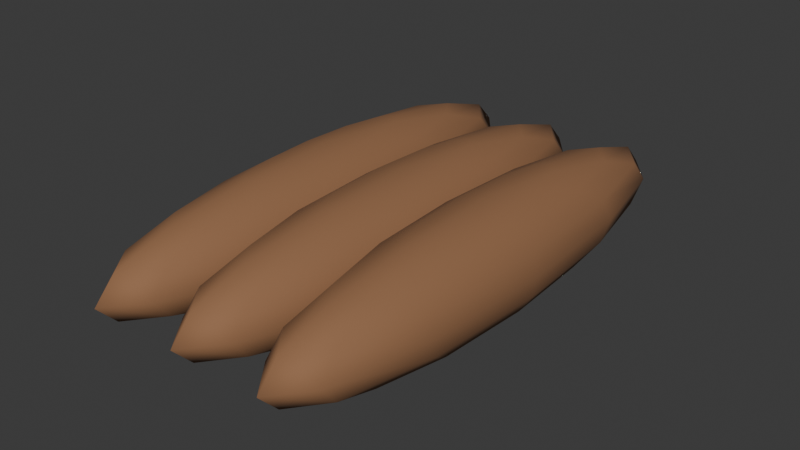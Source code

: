 # Source: wood.blend  (saved by Blender 4.5.90; exported with 4.5.12 LTS)
import bpy
from mathutils import Matrix  # noqa: F401  (used for matrix-valued properties, if any)

bpy.ops.wm.read_factory_settings(use_empty=True)
scene = bpy.context.scene
scene.name = 'Scene'

# ---- collections
col_collection = bpy.data.collections.new('Collection'); scene.collection.children.link(col_collection)

# ---- materials (node trees are filled in below, after node groups)
mat_cut_wood = bpy.data.materials.new('cut wood')
mat_cut_wood.diffuse_color = (0.29, 0.14, 0.065, 1.0)

# ---- material node trees
mat_cut_wood.use_nodes = True; mat_cut_wood.node_tree.nodes.clear()
_N = mat_cut_wood.node_tree.nodes; _L = mat_cut_wood.node_tree.links
n0 = _N.new('ShaderNodeBsdfPrincipled'); n0.name = 'Principled BSDF'; n0.location = (-200, 100)
n0.inputs[0].default_value = (0.29, 0.14, 0.065, 1.0)
n0.inputs[2].default_value = 0.85
n1 = _N.new('ShaderNodeOutputMaterial'); n1.name = 'Material Output'; n1.location = (200, 100)
_L.new(n0.outputs[0], n1.inputs[0])
n1.is_active_output = True

# ---- world
world_world = bpy.data.worlds.new('World'); scene.world = world_world
world_world.use_nodes = True; world_world.node_tree.nodes.clear()
_N = world_world.node_tree.nodes; _L = world_world.node_tree.links
n0 = _N.new('ShaderNodeOutputWorld'); n0.name = 'World Output'; n0.location = (200, 100)
n1 = _N.new('ShaderNodeBackground'); n1.name = 'Background'; n1.location = (-200, 100)
n1.inputs[0].default_value = (0.05088, 0.05088, 0.05088, 1.0)
_L.new(n1.outputs[0], n0.inputs[0])
n0.is_active_output = True
world_world.color = (0.05088, 0.05088, 0.05088)
world_world.sun_shadow_jitter_overblur = 0.0

# ---- meshes
me_sphere_019 = bpy.data.meshes.new('Sphere.019')
me_sphere_019.from_pydata([(0.0, 0.3677, 0.07778), (0.02105, 0.1723, 0.1016), (0.03889, 0.3184, 0.07778), (0.05081, 0.4161, 0.0421), (0.055, 0.4503, 0.0), (0.05081, 0.4161, -0.0421), (0.03889, 0.3184, -0.07778), (0.02105, 0.1723, -0.1016), (0.03646, 0.0995, 0.1016), (0.06736, 0.1838, 0.07778), (0.08801, 0.2402, 0.0421), (0.09526, 0.26, 0.0), (0.08801, 0.2402, -0.0421), (0.06736, 0.1838, -0.07778), (0.03646, 0.0995, -0.1016), (0.0421, -7.749e-09, 0.1016), (0.07778, -1.55e-08, 0.07778), (0.1016, -1.55e-08, 0.0421), (0.11, 0.0, 0.0), (0.1016, -1.55e-08, -0.0421), (0.07778, -1.55e-08, -0.07778), (0.0421, -7.749e-09, -0.1016), (0.03646, -0.0995, 0.1016), (0.06736, -0.1838, 0.07778), (0.08801, -0.2402, 0.0421), (0.09526, -0.26, 0.0), (0.08801, -0.2402, -0.0421), (0.06736, -0.1838, -0.07778), (0.03646, -0.0995, -0.1016), (0.02105, -0.1723, 0.1016), (0.03889, -0.3184, 0.07778), (0.05081, -0.4161, 0.0421), (0.055, -0.4503, 0.0), (0.05081, -0.4161, -0.0421), (0.03889, -0.3184, -0.07778), (0.02105, -0.1723, -0.1016), (0.0, -0.199, 0.1016), (-6.557e-09, -0.3677, 0.07778), (0.0, -0.4804, 0.0421), (0.0, -0.52, 0.0), (0.0, -0.4804, -0.0421), (-6.557e-09, -0.3677, -0.07778), (0.0, -0.199, -0.1016), (-0.02105, -0.1723, 0.1016), (-0.03889, -0.3184, 0.07778), (-0.05081, -0.4161, 0.0421), (-0.055, -0.4503, 0.0), (-0.05081, -0.4161, -0.0421), (-0.03889, -0.3184, -0.07778), (-0.02105, -0.1723, -0.1016), (0.0, 0.0, 0.11), (-0.03646, -0.0995, 0.1016), (-0.06736, -0.1838, 0.07778), (-0.08801, -0.2402, 0.0421), (-0.09526, -0.26, 0.0), (-0.08801, -0.2402, -0.0421), (-0.06736, -0.1838, -0.07778), (-0.03646, -0.0995, -0.1016), (0.0, 0.0, -0.11), (-0.0421, -7.749e-09, 0.1016), (-0.07778, 6.199e-08, 0.07778), (-0.1016, -1.55e-08, 0.0421), (-0.11, 0.0, 0.0), (-0.1016, -1.55e-08, -0.0421), (-0.07778, 6.199e-08, -0.07778), (-0.0421, -7.749e-09, -0.1016), (-0.03646, 0.0995, 0.1016), (-0.06736, 0.1838, 0.07778), (-0.08801, 0.2402, 0.0421), (-0.09526, 0.26, 0.0), (-0.08801, 0.2402, -0.0421), (-0.06736, 0.1838, -0.07778), (-0.03646, 0.0995, -0.1016), (-0.02105, 0.1723, 0.1016), (-0.03889, 0.3184, 0.07778), (-0.05081, 0.4161, 0.0421), (-0.055, 0.4503, 0.0), (-0.05081, 0.4161, -0.0421), (-0.03889, 0.3184, -0.07778), (-0.02105, 0.1723, -0.1016), (-1.639e-09, 0.199, 0.1016), (-3.278e-09, 0.4804, 0.0421), (0.0, 0.52, 0.0), (-3.278e-09, 0.4804, -0.0421), (1.311e-08, 0.3677, -0.07778), (-1.639e-09, 0.199, -0.1016), (0.18, 0.3677, 0.07778), (0.201, 0.1723, 0.1016), (0.2189, 0.3184, 0.07778), (0.2308, 0.4161, 0.0421), (0.235, 0.4503, 0.0), (0.2308, 0.4161, -0.0421), (0.2189, 0.3184, -0.07778), (0.201, 0.1723, -0.1016), (0.2165, 0.0995, 0.1016), (0.2474, 0.1838, 0.07778), (0.268, 0.2402, 0.0421), (0.2753, 0.26, 0.0), (0.268, 0.2402, -0.0421), (0.2474, 0.1838, -0.07778), (0.2165, 0.0995, -0.1016), (0.2221, -7.749e-09, 0.1016), (0.2578, -1.55e-08, 0.07778), (0.2816, -1.55e-08, 0.0421), (0.29, 0.0, 0.0), (0.2816, -1.55e-08, -0.0421), (0.2578, -1.55e-08, -0.07778), (0.2221, -7.749e-09, -0.1016), (0.2165, -0.0995, 0.1016), (0.2474, -0.1838, 0.07778), (0.268, -0.2402, 0.0421), (0.2753, -0.26, 0.0), (0.268, -0.2402, -0.0421), (0.2474, -0.1838, -0.07778), (0.2165, -0.0995, -0.1016), (0.201, -0.1723, 0.1016), (0.2189, -0.3184, 0.07778), (0.2308, -0.4161, 0.0421), (0.235, -0.4503, 0.0), (0.2308, -0.4161, -0.0421), (0.2189, -0.3184, -0.07778), (0.201, -0.1723, -0.1016), (0.18, -0.199, 0.1016), (0.18, -0.3677, 0.07778), (0.18, -0.4804, 0.0421), (0.18, -0.52, 0.0), (0.18, -0.4804, -0.0421), (0.18, -0.3677, -0.07778), (0.18, -0.199, -0.1016), (0.159, -0.1723, 0.1016), (0.1411, -0.3184, 0.07778), (0.1292, -0.4161, 0.0421), (0.125, -0.4503, 0.0), (0.1292, -0.4161, -0.0421), (0.1411, -0.3184, -0.07778), (0.159, -0.1723, -0.1016), (0.18, 0.0, 0.11), (0.1435, -0.0995, 0.1016), (0.1126, -0.1838, 0.07778), (0.09199, -0.2402, 0.0421), (0.08474, -0.26, 0.0), (0.09199, -0.2402, -0.0421), (0.1126, -0.1838, -0.07778), (0.1435, -0.0995, -0.1016), (0.18, 0.0, -0.11), (0.1379, -7.749e-09, 0.1016), (0.1022, 6.199e-08, 0.07778), (0.07837, -1.55e-08, 0.0421), (0.07, 0.0, 0.0), (0.07837, -1.55e-08, -0.0421), (0.1022, 6.199e-08, -0.07778), (0.1379, -7.749e-09, -0.1016), (0.1435, 0.0995, 0.1016), (0.1126, 0.1838, 0.07778), (0.09199, 0.2402, 0.0421), (0.08474, 0.26, 0.0), (0.09199, 0.2402, -0.0421), (0.1126, 0.1838, -0.07778), (0.1435, 0.0995, -0.1016), (0.159, 0.1723, 0.1016), (0.1411, 0.3184, 0.07778), (0.1292, 0.4161, 0.0421), (0.125, 0.4503, 0.0), (0.1292, 0.4161, -0.0421), (0.1411, 0.3184, -0.07778), (0.159, 0.1723, -0.1016), (0.18, 0.199, 0.1016), (0.18, 0.4804, 0.0421), (0.18, 0.52, 0.0), (0.18, 0.4804, -0.0421), (0.18, 0.3677, -0.07778), (0.18, 0.199, -0.1016), (0.36, 0.3677, 0.07778), (0.381, 0.1723, 0.1016), (0.3989, 0.3184, 0.07778), (0.4108, 0.4161, 0.0421), (0.415, 0.4503, 0.0), (0.4108, 0.4161, -0.0421), (0.3989, 0.3184, -0.07778), (0.381, 0.1723, -0.1016), (0.3965, 0.0995, 0.1016), (0.4274, 0.1838, 0.07778), (0.448, 0.2402, 0.0421), (0.4553, 0.26, 0.0), (0.448, 0.2402, -0.0421), (0.4274, 0.1838, -0.07778), (0.3965, 0.0995, -0.1016), (0.4021, -7.749e-09, 0.1016), (0.4378, -1.55e-08, 0.07778), (0.4616, -1.55e-08, 0.0421), (0.47, 0.0, 0.0), (0.4616, -1.55e-08, -0.0421), (0.4378, -1.55e-08, -0.07778), (0.4021, -7.749e-09, -0.1016), (0.3965, -0.0995, 0.1016), (0.4274, -0.1838, 0.07778), (0.448, -0.2402, 0.0421), (0.4553, -0.26, 0.0), (0.448, -0.2402, -0.0421), (0.4274, -0.1838, -0.07778), (0.3965, -0.0995, -0.1016), (0.381, -0.1723, 0.1016), (0.3989, -0.3184, 0.07778), (0.4108, -0.4161, 0.0421), (0.415, -0.4503, 0.0), (0.4108, -0.4161, -0.0421), (0.3989, -0.3184, -0.07778), (0.381, -0.1723, -0.1016), (0.36, -0.199, 0.1016), (0.36, -0.3677, 0.07778), (0.36, -0.4804, 0.0421), (0.36, -0.52, 0.0), (0.36, -0.4804, -0.0421), (0.36, -0.3677, -0.07778), (0.36, -0.199, -0.1016), (0.339, -0.1723, 0.1016), (0.3211, -0.3184, 0.07778), (0.3092, -0.4161, 0.0421), (0.305, -0.4503, 0.0), (0.3092, -0.4161, -0.0421), (0.3211, -0.3184, -0.07778), (0.339, -0.1723, -0.1016), (0.36, 0.0, 0.11), (0.3235, -0.0995, 0.1016), (0.2926, -0.1838, 0.07778), (0.272, -0.2402, 0.0421), (0.2647, -0.26, 0.0), (0.272, -0.2402, -0.0421), (0.2926, -0.1838, -0.07778), (0.3235, -0.0995, -0.1016), (0.36, 0.0, -0.11), (0.3179, -7.749e-09, 0.1016), (0.2822, 6.199e-08, 0.07778), (0.2584, -1.55e-08, 0.0421), (0.25, 0.0, 0.0), (0.2584, -1.55e-08, -0.0421), (0.2822, 6.199e-08, -0.07778), (0.3179, -7.749e-09, -0.1016), (0.3235, 0.0995, 0.1016), (0.2926, 0.1838, 0.07778), (0.272, 0.2402, 0.0421), (0.2647, 0.26, 0.0), (0.272, 0.2402, -0.0421), (0.2926, 0.1838, -0.07778), (0.3235, 0.0995, -0.1016), (0.339, 0.1723, 0.1016), (0.3211, 0.3184, 0.07778), (0.3092, 0.4161, 0.0421), (0.305, 0.4503, 0.0), (0.3092, 0.4161, -0.0421), (0.3211, 0.3184, -0.07778), (0.339, 0.1723, -0.1016), (0.36, 0.199, 0.1016), (0.36, 0.4804, 0.0421), (0.36, 0.52, 0.0), (0.36, 0.4804, -0.0421), (0.36, 0.3677, -0.07778), (0.36, 0.199, -0.1016)], [], [(82, 81, 3, 4), (0, 80, 1, 2), (85, 84, 6, 7), (83, 82, 4, 5), (81, 0, 2, 3), (80, 50, 1), (58, 85, 7), (84, 83, 5, 6), (7, 6, 13, 14), (5, 4, 11, 12), (3, 2, 9, 10), (1, 50, 8), (58, 7, 14), (6, 5, 12, 13), (4, 3, 10, 11), (2, 1, 8, 9), (8, 50, 15), (58, 14, 21), (13, 12, 19, 20), (11, 10, 17, 18), (9, 8, 15, 16), (14, 13, 20, 21), (12, 11, 18, 19), (10, 9, 16, 17), (20, 19, 26, 27), (18, 17, 24, 25), (16, 15, 22, 23), (21, 20, 27, 28), (19, 18, 25, 26), (17, 16, 23, 24), (15, 50, 22), (58, 21, 28), (28, 27, 34, 35), (26, 25, 32, 33), (24, 23, 30, 31), (22, 50, 29), (58, 28, 35), (27, 26, 33, 34), (25, 24, 31, 32), (23, 22, 29, 30), (33, 32, 39, 40), (31, 30, 37, 38), (29, 50, 36), (58, 35, 42), (34, 33, 40, 41), (32, 31, 38, 39), (30, 29, 36, 37), (35, 34, 41, 42), (58, 42, 49), (41, 40, 47, 48), (39, 38, 45, 46), (37, 36, 43, 44), (42, 41, 48, 49), (40, 39, 46, 47), (38, 37, 44, 45), (36, 50, 43), (46, 45, 53, 54), (44, 43, 51, 52), (49, 48, 56, 57), (47, 46, 54, 55), (45, 44, 52, 53), (43, 50, 51), (58, 49, 57), (48, 47, 55, 56), (57, 56, 64, 65), (55, 54, 62, 63), (53, 52, 60, 61), (51, 50, 59), (58, 57, 65), (56, 55, 63, 64), (54, 53, 61, 62), (52, 51, 59, 60), (61, 60, 67, 68), (59, 50, 66), (58, 65, 72), (64, 63, 70, 71), (62, 61, 68, 69), (60, 59, 66, 67), (65, 64, 71, 72), (63, 62, 69, 70), (58, 72, 79), (71, 70, 77, 78), (69, 68, 75, 76), (67, 66, 73, 74), (72, 71, 78, 79), (70, 69, 76, 77), (68, 67, 74, 75), (66, 50, 73), (74, 73, 80, 0), (79, 78, 84, 85), (77, 76, 82, 83), (75, 74, 0, 81), (73, 50, 80), (58, 79, 85), (78, 77, 83, 84), (76, 75, 81, 82), (170, 169, 91, 92), (168, 167, 89, 90), (86, 166, 87, 88), (171, 170, 92, 93), (169, 168, 90, 91), (167, 86, 88, 89), (166, 136, 87), (144, 171, 93), (93, 92, 99, 100), (91, 90, 97, 98), (89, 88, 95, 96), (87, 136, 94), (144, 93, 100), (92, 91, 98, 99), (90, 89, 96, 97), (88, 87, 94, 95), (96, 95, 102, 103), (94, 136, 101), (144, 100, 107), (99, 98, 105, 106), (97, 96, 103, 104), (95, 94, 101, 102), (100, 99, 106, 107), (98, 97, 104, 105), (144, 107, 114), (106, 105, 112, 113), (104, 103, 110, 111), (102, 101, 108, 109), (107, 106, 113, 114), (105, 104, 111, 112), (103, 102, 109, 110), (101, 136, 108), (109, 108, 115, 116), (114, 113, 120, 121), (112, 111, 118, 119), (110, 109, 116, 117), (108, 136, 115), (144, 114, 121), (113, 112, 119, 120), (111, 110, 117, 118), (121, 120, 127, 128), (119, 118, 125, 126), (117, 116, 123, 124), (115, 136, 122), (144, 121, 128), (120, 119, 126, 127), (118, 117, 124, 125), (116, 115, 122, 123), (122, 136, 129), (144, 128, 135), (127, 126, 133, 134), (125, 124, 131, 132), (123, 122, 129, 130), (128, 127, 134, 135), (126, 125, 132, 133), (124, 123, 130, 131), (134, 133, 141, 142), (132, 131, 139, 140), (130, 129, 137, 138), (135, 134, 142, 143), (133, 132, 140, 141), (131, 130, 138, 139), (129, 136, 137), (144, 135, 143), (143, 142, 150, 151), (141, 140, 148, 149), (139, 138, 146, 147), (137, 136, 145), (144, 143, 151), (142, 141, 149, 150), (140, 139, 147, 148), (138, 137, 145, 146), (149, 148, 155, 156), (147, 146, 153, 154), (145, 136, 152), (144, 151, 158), (150, 149, 156, 157), (148, 147, 154, 155), (146, 145, 152, 153), (151, 150, 157, 158), (144, 158, 165), (157, 156, 163, 164), (155, 154, 161, 162), (153, 152, 159, 160), (158, 157, 164, 165), (156, 155, 162, 163), (154, 153, 160, 161), (152, 136, 159), (162, 161, 167, 168), (160, 159, 166, 86), (165, 164, 170, 171), (163, 162, 168, 169), (161, 160, 86, 167), (159, 136, 166), (144, 165, 171), (164, 163, 169, 170), (230, 257, 179), (256, 255, 177, 178), (254, 253, 175, 176), (172, 252, 173, 174), (257, 256, 178, 179), (255, 254, 176, 177), (253, 172, 174, 175), (252, 222, 173), (179, 178, 185, 186), (177, 176, 183, 184), (175, 174, 181, 182), (173, 222, 180), (230, 179, 186), (178, 177, 184, 185), (176, 175, 182, 183), (174, 173, 180, 181), (184, 183, 190, 191), (182, 181, 188, 189), (180, 222, 187), (230, 186, 193), (185, 184, 191, 192), (183, 182, 189, 190), (181, 180, 187, 188), (186, 185, 192, 193), (230, 193, 200), (192, 191, 198, 199), (190, 189, 196, 197), (188, 187, 194, 195), (193, 192, 199, 200), (191, 190, 197, 198), (189, 188, 195, 196), (187, 222, 194), (197, 196, 203, 204), (195, 194, 201, 202), (200, 199, 206, 207), (198, 197, 204, 205), (196, 195, 202, 203), (194, 222, 201), (230, 200, 207), (199, 198, 205, 206), (207, 206, 213, 214), (205, 204, 211, 212), (203, 202, 209, 210), (201, 222, 208), (230, 207, 214), (206, 205, 212, 213), (204, 203, 210, 211), (202, 201, 208, 209), (210, 209, 216, 217), (208, 222, 215), (230, 214, 221), (213, 212, 219, 220), (211, 210, 217, 218), (209, 208, 215, 216), (214, 213, 220, 221), (212, 211, 218, 219), (230, 221, 229), (220, 219, 227, 228), (218, 217, 225, 226), (216, 215, 223, 224), (221, 220, 228, 229), (219, 218, 226, 227), (217, 216, 224, 225), (215, 222, 223), (224, 223, 231, 232), (229, 228, 236, 237), (227, 226, 234, 235), (225, 224, 232, 233), (223, 222, 231), (230, 229, 237), (228, 227, 235, 236), (226, 225, 233, 234), (237, 236, 243, 244), (235, 234, 241, 242), (233, 232, 239, 240), (231, 222, 238), (230, 237, 244), (236, 235, 242, 243), (234, 233, 240, 241), (232, 231, 238, 239), (238, 222, 245), (230, 244, 251), (243, 242, 249, 250), (241, 240, 247, 248), (239, 238, 245, 246), (244, 243, 250, 251), (242, 241, 248, 249), (240, 239, 246, 247), (250, 249, 255, 256), (248, 247, 253, 254), (246, 245, 252, 172), (251, 250, 256, 257), (249, 248, 254, 255), (247, 246, 172, 253), (245, 222, 252), (230, 251, 257)])
me_sphere_019.polygons.foreach_set('use_smooth', [True] * 288)
_uv = me_sphere_019.uv_layers.new(name='UVMap')
_uv.uv.foreach_set('vector', [0.75, 0.5, 0.75, 0.625, 0.6667, 0.625, 0.6667, 0.5, 0.75, 0.75, 0.75, 0.875, 0.6667, 0.875, 0.6667, 0.75, 0.75, 0.125, 0.75, 0.25, 0.6667, 0.25, 0.6667, 0.125, 0.75, 0.375, 0.75, 0.5, 0.6667, 0.5, 0.6667, 0.375, 0.75, 0.625, 0.75, 0.75, 0.6667, 0.75, 0.6667, 0.625, 0.75, 0.875, 0.7083, 1.0, 0.6667, 0.875, 0.7083, 0.0, 0.75, 0.125, 0.6667, 0.125, 0.75, 0.25, 0.75, 0.375, 0.6667, 0.375, 0.6667, 0.25, 0.6667, 0.125, 0.6667, 0.25, 0.5833, 0.25, 0.5833, 0.125, 0.6667, 0.375, 0.6667, 0.5, 0.5833, 0.5, 0.5833, 0.375, 0.6667, 0.625, 0.6667, 0.75, 0.5833, 0.75, 0.5833, 0.625, 0.6667, 0.875, 0.625, 1.0, 0.5833, 0.875, 0.625, 0.0, 0.6667, 0.125, 0.5833, 0.125, 0.6667, 0.25, 0.6667, 0.375, 0.5833, 0.375, 0.5833, 0.25, 0.6667, 0.5, 0.6667, 0.625, 0.5833, 0.625, 0.5833, 0.5, 0.6667, 0.75, 0.6667, 0.875, 0.5833, 0.875, 0.5833, 0.75, 0.5833, 0.875, 0.5417, 1.0, 0.5, 0.875, 0.5417, 0.0, 0.5833, 0.125, 0.5, 0.125, 0.5833, 0.25, 0.5833, 0.375, 0.5, 0.375, 0.5, 0.25, 0.5833, 0.5, 0.5833, 0.625, 0.5, 0.625, 0.5, 0.5, 0.5833, 0.75, 0.5833, 0.875, 0.5, 0.875, 0.5, 0.75, 0.5833, 0.125, 0.5833, 0.25, 0.5, 0.25, 0.5, 0.125, 0.5833, 0.375, 0.5833, 0.5, 0.5, 0.5, 0.5, 0.375, 0.5833, 0.625, 0.5833, 0.75, 0.5, 0.75, 0.5, 0.625, 0.5, 0.25, 0.5, 0.375, 0.4167, 0.375, 0.4167, 0.25, 0.5, 0.5, 0.5, 0.625, 0.4167, 0.625, 0.4167, 0.5, 0.5, 0.75, 0.5, 0.875, 0.4167, 0.875, 0.4167, 0.75, 0.5, 0.125, 0.5, 0.25, 0.4167, 0.25, 0.4167, 0.125, 0.5, 0.375, 0.5, 0.5, 0.4167, 0.5, 0.4167, 0.375, 0.5, 0.625, 0.5, 0.75, 0.4167, 0.75, 0.4167, 0.625, 0.5, 0.875, 0.4583, 1.0, 0.4167, 0.875, 0.4583, 0.0, 0.5, 0.125, 0.4167, 0.125, 0.4167, 0.125, 0.4167, 0.25, 0.3333, 0.25, 0.3333, 0.125, 0.4167, 0.375, 0.4167, 0.5, 0.3333, 0.5, 0.3333, 0.375, 0.4167, 0.625, 0.4167, 0.75, 0.3333, 0.75, 0.3333, 0.625, 0.4167, 0.875, 0.375, 1.0, 0.3333, 0.875, 0.375, 0.0, 0.4167, 0.125, 0.3333, 0.125, 0.4167, 0.25, 0.4167, 0.375, 0.3333, 0.375, 0.3333, 0.25, 0.4167, 0.5, 0.4167, 0.625, 0.3333, 0.625, 0.3333, 0.5, 0.4167, 0.75, 0.4167, 0.875, 0.3333, 0.875, 0.3333, 0.75, 0.3333, 0.375, 0.3333, 0.5, 0.25, 0.5, 0.25, 0.375, 0.3333, 0.625, 0.3333, 0.75, 0.25, 0.75, 0.25, 0.625, 0.3333, 0.875, 0.2917, 1.0, 0.25, 0.875, 0.2917, 0.0, 0.3333, 0.125, 0.25, 0.125, 0.3333, 0.25, 0.3333, 0.375, 0.25, 0.375, 0.25, 0.25, 0.3333, 0.5, 0.3333, 0.625, 0.25, 0.625, 0.25, 0.5, 0.3333, 0.75, 0.3333, 0.875, 0.25, 0.875, 0.25, 0.75, 0.3333, 0.125, 0.3333, 0.25, 0.25, 0.25, 0.25, 0.125, 0.2083, 0.0, 0.25, 0.125, 0.1667, 0.125, 0.25, 0.25, 0.25, 0.375, 0.1667, 0.375, 0.1667, 0.25, 0.25, 0.5, 0.25, 0.625, 0.1667, 0.625, 0.1667, 0.5, 0.25, 0.75, 0.25, 0.875, 0.1667, 0.875, 0.1667, 0.75, 0.25, 0.125, 0.25, 0.25, 0.1667, 0.25, 0.1667, 0.125, 0.25, 0.375, 0.25, 0.5, 0.1667, 0.5, 0.1667, 0.375, 0.25, 0.625, 0.25, 0.75, 0.1667, 0.75, 0.1667, 0.625, 0.25, 0.875, 0.2083, 1.0, 0.1667, 0.875, 0.1667, 0.5, 0.1667, 0.625, 0.08333, 0.625, 0.08333, 0.5, 0.1667, 0.75, 0.1667, 0.875, 0.08333, 0.875, 0.08333, 0.75, 0.1667, 0.125, 0.1667, 0.25, 0.08333, 0.25, 0.08333, 0.125, 0.1667, 0.375, 0.1667, 0.5, 0.08333, 0.5, 0.08333, 0.375, 0.1667, 0.625, 0.1667, 0.75, 0.08333, 0.75, 0.08333, 0.625, 0.1667, 0.875, 0.125, 1.0, 0.08333, 0.875, 0.125, 0.0, 0.1667, 0.125, 0.08333, 0.125, 0.1667, 0.25, 0.1667, 0.375, 0.08333, 0.375, 0.08333, 0.25, 0.08333, 0.125, 0.08333, 0.25, 0.0, 0.25, 2.98e-08, 0.125, 0.08333, 0.375, 0.08333, 0.5, 0.0, 0.5, 2.98e-08, 0.375, 0.08333, 0.625, 0.08333, 0.75, 0.0, 0.75, 2.98e-08, 0.625, 0.08333, 0.875, 0.04167, 1.0, 2.98e-08, 0.875, 0.04167, 0.0, 0.08333, 0.125, 2.98e-08, 0.125, 0.08333, 0.25, 0.08333, 0.375, 2.98e-08, 0.375, 0.0, 0.25, 0.08333, 0.5, 0.08333, 0.625, 2.98e-08, 0.625, 0.0, 0.5, 0.08333, 0.75, 0.08333, 0.875, 2.98e-08, 0.875, 0.0, 0.75, 1.0, 0.625, 1.0, 0.75, 0.9167, 0.75, 0.9167, 0.625, 1.0, 0.875, 0.9583, 1.0, 0.9167, 0.875, 0.9583, 0.0, 1.0, 0.125, 0.9167, 0.125, 1.0, 0.25, 1.0, 0.375, 0.9167, 0.375, 0.9167, 0.25, 1.0, 0.5, 1.0, 0.625, 0.9167, 0.625, 0.9167, 0.5, 1.0, 0.75, 1.0, 0.875, 0.9167, 0.875, 0.9167, 0.75, 1.0, 0.125, 1.0, 0.25, 0.9167, 0.25, 0.9167, 0.125, 1.0, 0.375, 1.0, 0.5, 0.9167, 0.5, 0.9167, 0.375, 0.875, 0.0, 0.9167, 0.125, 0.8333, 0.125, 0.9167, 0.25, 0.9167, 0.375, 0.8333, 0.375, 0.8333, 0.25, 0.9167, 0.5, 0.9167, 0.625, 0.8333, 0.625, 0.8333, 0.5, 0.9167, 0.75, 0.9167, 0.875, 0.8333, 0.875, 0.8333, 0.75, 0.9167, 0.125, 0.9167, 0.25, 0.8333, 0.25, 0.8333, 0.125, 0.9167, 0.375, 0.9167, 0.5, 0.8333, 0.5, 0.8333, 0.375, 0.9167, 0.625, 0.9167, 0.75, 0.8333, 0.75, 0.8333, 0.625, 0.9167, 0.875, 0.875, 1.0, 0.8333, 0.875, 0.8333, 0.75, 0.8333, 0.875, 0.75, 0.875, 0.75, 0.75, 0.8333, 0.125, 0.8333, 0.25, 0.75, 0.25, 0.75, 0.125, 0.8333, 0.375, 0.8333, 0.5, 0.75, 0.5, 0.75, 0.375, 0.8333, 0.625, 0.8333, 0.75, 0.75, 0.75, 0.75, 0.625, 0.8333, 0.875, 0.7917, 1.0, 0.75, 0.875, 0.7917, 0.0, 0.8333, 0.125, 0.75, 0.125, 0.8333, 0.25, 0.8333, 0.375, 0.75, 0.375, 0.75, 0.25, 0.8333, 0.5, 0.8333, 0.625, 0.75, 0.625, 0.75, 0.5, 0.75, 0.25, 0.75, 0.375, 0.6667, 0.375, 0.6667, 0.25, 0.75, 0.5, 0.75, 0.625, 0.6667, 0.625, 0.6667, 0.5, 0.75, 0.75, 0.75, 0.875, 0.6667, 0.875, 0.6667, 0.75, 0.75, 0.125, 0.75, 0.25, 0.6667, 0.25, 0.6667, 0.125, 0.75, 0.375, 0.75, 0.5, 0.6667, 0.5, 0.6667, 0.375, 0.75, 0.625, 0.75, 0.75, 0.6667, 0.75, 0.6667, 0.625, 0.75, 0.875, 0.7083, 1.0, 0.6667, 0.875, 0.7083, 0.0, 0.75, 0.125, 0.6667, 0.125, 0.6667, 0.125, 0.6667, 0.25, 0.5833, 0.25, 0.5833, 0.125, 0.6667, 0.375, 0.6667, 0.5, 0.5833, 0.5, 0.5833, 0.375, 0.6667, 0.625, 0.6667, 0.75, 0.5833, 0.75, 0.5833, 0.625, 0.6667, 0.875, 0.625, 1.0, 0.5833, 0.875, 0.625, 0.0, 0.6667, 0.125, 0.5833, 0.125, 0.6667, 0.25, 0.6667, 0.375, 0.5833, 0.375, 0.5833, 0.25, 0.6667, 0.5, 0.6667, 0.625, 0.5833, 0.625, 0.5833, 0.5, 0.6667, 0.75, 0.6667, 0.875, 0.5833, 0.875, 0.5833, 0.75, 0.5833, 0.625, 0.5833, 0.75, 0.5, 0.75, 0.5, 0.625, 0.5833, 0.875, 0.5417, 1.0, 0.5, 0.875, 0.5417, 0.0, 0.5833, 0.125, 0.5, 0.125, 0.5833, 0.25, 0.5833, 0.375, 0.5, 0.375, 0.5, 0.25, 0.5833, 0.5, 0.5833, 0.625, 0.5, 0.625, 0.5, 0.5, 0.5833, 0.75, 0.5833, 0.875, 0.5, 0.875, 0.5, 0.75, 0.5833, 0.125, 0.5833, 0.25, 0.5, 0.25, 0.5, 0.125, 0.5833, 0.375, 0.5833, 0.5, 0.5, 0.5, 0.5, 0.375, 0.4583, 0.0, 0.5, 0.125, 0.4167, 0.125, 0.5, 0.25, 0.5, 0.375, 0.4167, 0.375, 0.4167, 0.25, 0.5, 0.5, 0.5, 0.625, 0.4167, 0.625, 0.4167, 0.5, 0.5, 0.75, 0.5, 0.875, 0.4167, 0.875, 0.4167, 0.75, 0.5, 0.125, 0.5, 0.25, 0.4167, 0.25, 0.4167, 0.125, 0.5, 0.375, 0.5, 0.5, 0.4167, 0.5, 0.4167, 0.375, 0.5, 0.625, 0.5, 0.75, 0.4167, 0.75, 0.4167, 0.625, 0.5, 0.875, 0.4583, 1.0, 0.4167, 0.875, 0.4167, 0.75, 0.4167, 0.875, 0.3333, 0.875, 0.3333, 0.75, 0.4167, 0.125, 0.4167, 0.25, 0.3333, 0.25, 0.3333, 0.125, 0.4167, 0.375, 0.4167, 0.5, 0.3333, 0.5, 0.3333, 0.375, 0.4167, 0.625, 0.4167, 0.75, 0.3333, 0.75, 0.3333, 0.625, 0.4167, 0.875, 0.375, 1.0, 0.3333, 0.875, 0.375, 0.0, 0.4167, 0.125, 0.3333, 0.125, 0.4167, 0.25, 0.4167, 0.375, 0.3333, 0.375, 0.3333, 0.25, 0.4167, 0.5, 0.4167, 0.625, 0.3333, 0.625, 0.3333, 0.5, 0.3333, 0.125, 0.3333, 0.25, 0.25, 0.25, 0.25, 0.125, 0.3333, 0.375, 0.3333, 0.5, 0.25, 0.5, 0.25, 0.375, 0.3333, 0.625, 0.3333, 0.75, 0.25, 0.75, 0.25, 0.625, 0.3333, 0.875, 0.2917, 1.0, 0.25, 0.875, 0.2917, 0.0, 0.3333, 0.125, 0.25, 0.125, 0.3333, 0.25, 0.3333, 0.375, 0.25, 0.375, 0.25, 0.25, 0.3333, 0.5, 0.3333, 0.625, 0.25, 0.625, 0.25, 0.5, 0.3333, 0.75, 0.3333, 0.875, 0.25, 0.875, 0.25, 0.75, 0.25, 0.875, 0.2083, 1.0, 0.1667, 0.875, 0.2083, 0.0, 0.25, 0.125, 0.1667, 0.125, 0.25, 0.25, 0.25, 0.375, 0.1667, 0.375, 0.1667, 0.25, 0.25, 0.5, 0.25, 0.625, 0.1667, 0.625, 0.1667, 0.5, 0.25, 0.75, 0.25, 0.875, 0.1667, 0.875, 0.1667, 0.75, 0.25, 0.125, 0.25, 0.25, 0.1667, 0.25, 0.1667, 0.125, 0.25, 0.375, 0.25, 0.5, 0.1667, 0.5, 0.1667, 0.375, 0.25, 0.625, 0.25, 0.75, 0.1667, 0.75, 0.1667, 0.625, 0.1667, 0.25, 0.1667, 0.375, 0.08333, 0.375, 0.08333, 0.25, 0.1667, 0.5, 0.1667, 0.625, 0.08333, 0.625, 0.08333, 0.5, 0.1667, 0.75, 0.1667, 0.875, 0.08333, 0.875, 0.08333, 0.75, 0.1667, 0.125, 0.1667, 0.25, 0.08333, 0.25, 0.08333, 0.125, 0.1667, 0.375, 0.1667, 0.5, 0.08333, 0.5, 0.08333, 0.375, 0.1667, 0.625, 0.1667, 0.75, 0.08333, 0.75, 0.08333, 0.625, 0.1667, 0.875, 0.125, 1.0, 0.08333, 0.875, 0.125, 0.0, 0.1667, 0.125, 0.08333, 0.125, 0.08333, 0.125, 0.08333, 0.25, 0.0, 0.25, 2.98e-08, 0.125, 0.08333, 0.375, 0.08333, 0.5, 0.0, 0.5, 2.98e-08, 0.375, 0.08333, 0.625, 0.08333, 0.75, 0.0, 0.75, 2.98e-08, 0.625, 0.08333, 0.875, 0.04167, 1.0, 2.98e-08, 0.875, 0.04167, 0.0, 0.08333, 0.125, 2.98e-08, 0.125, 0.08333, 0.25, 0.08333, 0.375, 2.98e-08, 0.375, 0.0, 0.25, 0.08333, 0.5, 0.08333, 0.625, 2.98e-08, 0.625, 0.0, 0.5, 0.08333, 0.75, 0.08333, 0.875, 2.98e-08, 0.875, 0.0, 0.75, 1.0, 0.375, 1.0, 0.5, 0.9167, 0.5, 0.9167, 0.375, 1.0, 0.625, 1.0, 0.75, 0.9167, 0.75, 0.9167, 0.625, 1.0, 0.875, 0.9583, 1.0, 0.9167, 0.875, 0.9583, 0.0, 1.0, 0.125, 0.9167, 0.125, 1.0, 0.25, 1.0, 0.375, 0.9167, 0.375, 0.9167, 0.25, 1.0, 0.5, 1.0, 0.625, 0.9167, 0.625, 0.9167, 0.5, 1.0, 0.75, 1.0, 0.875, 0.9167, 0.875, 0.9167, 0.75, 1.0, 0.125, 1.0, 0.25, 0.9167, 0.25, 0.9167, 0.125, 0.875, 0.0, 0.9167, 0.125, 0.8333, 0.125, 0.9167, 0.25, 0.9167, 0.375, 0.8333, 0.375, 0.8333, 0.25, 0.9167, 0.5, 0.9167, 0.625, 0.8333, 0.625, 0.8333, 0.5, 0.9167, 0.75, 0.9167, 0.875, 0.8333, 0.875, 0.8333, 0.75, 0.9167, 0.125, 0.9167, 0.25, 0.8333, 0.25, 0.8333, 0.125, 0.9167, 0.375, 0.9167, 0.5, 0.8333, 0.5, 0.8333, 0.375, 0.9167, 0.625, 0.9167, 0.75, 0.8333, 0.75, 0.8333, 0.625, 0.9167, 0.875, 0.875, 1.0, 0.8333, 0.875, 0.8333, 0.5, 0.8333, 0.625, 0.75, 0.625, 0.75, 0.5, 0.8333, 0.75, 0.8333, 0.875, 0.75, 0.875, 0.75, 0.75, 0.8333, 0.125, 0.8333, 0.25, 0.75, 0.25, 0.75, 0.125, 0.8333, 0.375, 0.8333, 0.5, 0.75, 0.5, 0.75, 0.375, 0.8333, 0.625, 0.8333, 0.75, 0.75, 0.75, 0.75, 0.625, 0.8333, 0.875, 0.7917, 1.0, 0.75, 0.875, 0.7917, 0.0, 0.8333, 0.125, 0.75, 0.125, 0.8333, 0.25, 0.8333, 0.375, 0.75, 0.375, 0.75, 0.25, 0.7083, 0.0, 0.75, 0.125, 0.6667, 0.125, 0.75, 0.25, 0.75, 0.375, 0.6667, 0.375, 0.6667, 0.25, 0.75, 0.5, 0.75, 0.625, 0.6667, 0.625, 0.6667, 0.5, 0.75, 0.75, 0.75, 0.875, 0.6667, 0.875, 0.6667, 0.75, 0.75, 0.125, 0.75, 0.25, 0.6667, 0.25, 0.6667, 0.125, 0.75, 0.375, 0.75, 0.5, 0.6667, 0.5, 0.6667, 0.375, 0.75, 0.625, 0.75, 0.75, 0.6667, 0.75, 0.6667, 0.625, 0.75, 0.875, 0.7083, 1.0, 0.6667, 0.875, 0.6667, 0.125, 0.6667, 0.25, 0.5833, 0.25, 0.5833, 0.125, 0.6667, 0.375, 0.6667, 0.5, 0.5833, 0.5, 0.5833, 0.375, 0.6667, 0.625, 0.6667, 0.75, 0.5833, 0.75, 0.5833, 0.625, 0.6667, 0.875, 0.625, 1.0, 0.5833, 0.875, 0.625, 0.0, 0.6667, 0.125, 0.5833, 0.125, 0.6667, 0.25, 0.6667, 0.375, 0.5833, 0.375, 0.5833, 0.25, 0.6667, 0.5, 0.6667, 0.625, 0.5833, 0.625, 0.5833, 0.5, 0.6667, 0.75, 0.6667, 0.875, 0.5833, 0.875, 0.5833, 0.75, 0.5833, 0.375, 0.5833, 0.5, 0.5, 0.5, 0.5, 0.375, 0.5833, 0.625, 0.5833, 0.75, 0.5, 0.75, 0.5, 0.625, 0.5833, 0.875, 0.5417, 1.0, 0.5, 0.875, 0.5417, 0.0, 0.5833, 0.125, 0.5, 0.125, 0.5833, 0.25, 0.5833, 0.375, 0.5, 0.375, 0.5, 0.25, 0.5833, 0.5, 0.5833, 0.625, 0.5, 0.625, 0.5, 0.5, 0.5833, 0.75, 0.5833, 0.875, 0.5, 0.875, 0.5, 0.75, 0.5833, 0.125, 0.5833, 0.25, 0.5, 0.25, 0.5, 0.125, 0.4583, 0.0, 0.5, 0.125, 0.4167, 0.125, 0.5, 0.25, 0.5, 0.375, 0.4167, 0.375, 0.4167, 0.25, 0.5, 0.5, 0.5, 0.625, 0.4167, 0.625, 0.4167, 0.5, 0.5, 0.75, 0.5, 0.875, 0.4167, 0.875, 0.4167, 0.75, 0.5, 0.125, 0.5, 0.25, 0.4167, 0.25, 0.4167, 0.125, 0.5, 0.375, 0.5, 0.5, 0.4167, 0.5, 0.4167, 0.375, 0.5, 0.625, 0.5, 0.75, 0.4167, 0.75, 0.4167, 0.625, 0.5, 0.875, 0.4583, 1.0, 0.4167, 0.875, 0.4167, 0.5, 0.4167, 0.625, 0.3333, 0.625, 0.3333, 0.5, 0.4167, 0.75, 0.4167, 0.875, 0.3333, 0.875, 0.3333, 0.75, 0.4167, 0.125, 0.4167, 0.25, 0.3333, 0.25, 0.3333, 0.125, 0.4167, 0.375, 0.4167, 0.5, 0.3333, 0.5, 0.3333, 0.375, 0.4167, 0.625, 0.4167, 0.75, 0.3333, 0.75, 0.3333, 0.625, 0.4167, 0.875, 0.375, 1.0, 0.3333, 0.875, 0.375, 0.0, 0.4167, 0.125, 0.3333, 0.125, 0.4167, 0.25, 0.4167, 0.375, 0.3333, 0.375, 0.3333, 0.25, 0.3333, 0.125, 0.3333, 0.25, 0.25, 0.25, 0.25, 0.125, 0.3333, 0.375, 0.3333, 0.5, 0.25, 0.5, 0.25, 0.375, 0.3333, 0.625, 0.3333, 0.75, 0.25, 0.75, 0.25, 0.625, 0.3333, 0.875, 0.2917, 1.0, 0.25, 0.875, 0.2917, 0.0, 0.3333, 0.125, 0.25, 0.125, 0.3333, 0.25, 0.3333, 0.375, 0.25, 0.375, 0.25, 0.25, 0.3333, 0.5, 0.3333, 0.625, 0.25, 0.625, 0.25, 0.5, 0.3333, 0.75, 0.3333, 0.875, 0.25, 0.875, 0.25, 0.75, 0.25, 0.625, 0.25, 0.75, 0.1667, 0.75, 0.1667, 0.625, 0.25, 0.875, 0.2083, 1.0, 0.1667, 0.875, 0.2083, 0.0, 0.25, 0.125, 0.1667, 0.125, 0.25, 0.25, 0.25, 0.375, 0.1667, 0.375, 0.1667, 0.25, 0.25, 0.5, 0.25, 0.625, 0.1667, 0.625, 0.1667, 0.5, 0.25, 0.75, 0.25, 0.875, 0.1667, 0.875, 0.1667, 0.75, 0.25, 0.125, 0.25, 0.25, 0.1667, 0.25, 0.1667, 0.125, 0.25, 0.375, 0.25, 0.5, 0.1667, 0.5, 0.1667, 0.375, 0.125, 0.0, 0.1667, 0.125, 0.08333, 0.125, 0.1667, 0.25, 0.1667, 0.375, 0.08333, 0.375, 0.08333, 0.25, 0.1667, 0.5, 0.1667, 0.625, 0.08333, 0.625, 0.08333, 0.5, 0.1667, 0.75, 0.1667, 0.875, 0.08333, 0.875, 0.08333, 0.75, 0.1667, 0.125, 0.1667, 0.25, 0.08333, 0.25, 0.08333, 0.125, 0.1667, 0.375, 0.1667, 0.5, 0.08333, 0.5, 0.08333, 0.375, 0.1667, 0.625, 0.1667, 0.75, 0.08333, 0.75, 0.08333, 0.625, 0.1667, 0.875, 0.125, 1.0, 0.08333, 0.875, 0.08333, 0.75, 0.08333, 0.875, 2.98e-08, 0.875, 0.0, 0.75, 0.08333, 0.125, 0.08333, 0.25, 0.0, 0.25, 2.98e-08, 0.125, 0.08333, 0.375, 0.08333, 0.5, 0.0, 0.5, 2.98e-08, 0.375, 0.08333, 0.625, 0.08333, 0.75, 0.0, 0.75, 2.98e-08, 0.625, 0.08333, 0.875, 0.04167, 1.0, 2.98e-08, 0.875, 0.04167, 0.0, 0.08333, 0.125, 2.98e-08, 0.125, 0.08333, 0.25, 0.08333, 0.375, 2.98e-08, 0.375, 0.0, 0.25, 0.08333, 0.5, 0.08333, 0.625, 2.98e-08, 0.625, 0.0, 0.5, 1.0, 0.125, 1.0, 0.25, 0.9167, 0.25, 0.9167, 0.125, 1.0, 0.375, 1.0, 0.5, 0.9167, 0.5, 0.9167, 0.375, 1.0, 0.625, 1.0, 0.75, 0.9167, 0.75, 0.9167, 0.625, 1.0, 0.875, 0.9583, 1.0, 0.9167, 0.875, 0.9583, 0.0, 1.0, 0.125, 0.9167, 0.125, 1.0, 0.25, 1.0, 0.375, 0.9167, 0.375, 0.9167, 0.25, 1.0, 0.5, 1.0, 0.625, 0.9167, 0.625, 0.9167, 0.5, 1.0, 0.75, 1.0, 0.875, 0.9167, 0.875, 0.9167, 0.75, 0.9167, 0.875, 0.875, 1.0, 0.8333, 0.875, 0.875, 0.0, 0.9167, 0.125, 0.8333, 0.125, 0.9167, 0.25, 0.9167, 0.375, 0.8333, 0.375, 0.8333, 0.25, 0.9167, 0.5, 0.9167, 0.625, 0.8333, 0.625, 0.8333, 0.5, 0.9167, 0.75, 0.9167, 0.875, 0.8333, 0.875, 0.8333, 0.75, 0.9167, 0.125, 0.9167, 0.25, 0.8333, 0.25, 0.8333, 0.125, 0.9167, 0.375, 0.9167, 0.5, 0.8333, 0.5, 0.8333, 0.375, 0.9167, 0.625, 0.9167, 0.75, 0.8333, 0.75, 0.8333, 0.625, 0.8333, 0.25, 0.8333, 0.375, 0.75, 0.375, 0.75, 0.25, 0.8333, 0.5, 0.8333, 0.625, 0.75, 0.625, 0.75, 0.5, 0.8333, 0.75, 0.8333, 0.875, 0.75, 0.875, 0.75, 0.75, 0.8333, 0.125, 0.8333, 0.25, 0.75, 0.25, 0.75, 0.125, 0.8333, 0.375, 0.8333, 0.5, 0.75, 0.5, 0.75, 0.375, 0.8333, 0.625, 0.8333, 0.75, 0.75, 0.75, 0.75, 0.625, 0.8333, 0.875, 0.7917, 1.0, 0.75, 0.875, 0.7917, 0.0, 0.8333, 0.125, 0.75, 0.125])
me_sphere_019.materials.append(mat_cut_wood)
me_sphere_019.update()

# ---- objects
ob_log = bpy.data.objects.new('log', me_sphere_019)

# ---- transforms, parenting, visibility, modifiers, constraints
ob_log.location = (-0.18, 0.0, 0.16)

# ---- collection membership
col_collection.objects.link(ob_log)

# ---- scene / render settings (as saved in the file)
scene.frame_start = 1; scene.frame_end = 250; scene.frame_set(1)
scene.render.engine = 'BLENDER_EEVEE_NEXT'
bpy.context.view_layer.update()

# ---- added for rendering (the .blend has no active camera and no usable light): camera, sun
cam_auto = bpy.data.cameras.new('AutoCamera')
cam_auto.lens = 50.0
cam_auto.sensor_width = 36.0
cam_auto.clip_end = 1000.0
ob_auto_camera = bpy.data.objects.new('AutoCamera', cam_auto)
scene.collection.objects.link(ob_auto_camera)
ob_auto_camera.location = (1.1204, -1.34448, 1.05632)
ob_auto_camera.rotation_euler = (1.09748, -7.21219e-08, 0.694738)
scene.camera = ob_auto_camera
light_auto_sun = bpy.data.lights.new('AutoSun', 'SUN')
light_auto_sun.energy = 3.0
light_auto_sun.angle = 0.0523599
ob_auto_sun = bpy.data.objects.new('AutoSun', light_auto_sun)
scene.collection.objects.link(ob_auto_sun)
ob_auto_sun.rotation_euler = (0.872665, 0.174533, 0.523599)
bpy.context.view_layer.update()
